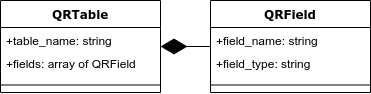

The diagram above was exported from draw.io. Its source (the exported page's mxGraphModel, read from the mxfile embedded in the PNG):
<mxGraphModel dx="2922" dy="354" grid="1" gridSize="10" guides="1" tooltips="1" connect="1" arrows="1" fold="1" page="1" pageScale="1" pageWidth="1100" pageHeight="850" background="#ffffff" math="0" shadow="0">
  <root>
    <mxCell id="0" />
    <mxCell id="1" parent="0" />
    <mxCell id="2" value="QRTable" style="swimlane;html=1;fontStyle=1;align=center;verticalAlign=top;childLayout=stackLayout;horizontal=1;startSize=27;horizontalStack=0;resizeParent=1;resizeLast=0;collapsible=1;marginBottom=0;swimlaneFillColor=#ffffff;rounded=0;shadow=0;comic=0;labelBackgroundColor=none;strokeWidth=1;fillColor=none;fontFamily=Verdana;fontSize=12" vertex="1" parent="1">
      <mxGeometry x="50" y="320" width="160" height="92" as="geometry" />
    </mxCell>
    <mxCell id="3" value="+table_name: string" style="text;html=1;strokeColor=none;fillColor=none;align=left;verticalAlign=top;spacingLeft=4;spacingRight=4;whiteSpace=wrap;overflow=hidden;rotatable=0;points=[[0,0.5],[1,0.5]];portConstraint=eastwest;" vertex="1" parent="2">
      <mxGeometry y="27" width="160" height="23" as="geometry" />
    </mxCell>
    <mxCell id="4" value="+fields: array of QRField" style="text;html=1;strokeColor=none;fillColor=none;align=left;verticalAlign=top;spacingLeft=4;spacingRight=4;whiteSpace=wrap;overflow=hidden;rotatable=0;points=[[0,0.5],[1,0.5]];portConstraint=eastwest;" vertex="1" parent="2">
      <mxGeometry y="50" width="160" height="27" as="geometry" />
    </mxCell>
    <mxCell id="5" value="" style="line;html=1;strokeWidth=1;fillColor=none;align=left;verticalAlign=middle;spacingTop=-1;spacingLeft=3;spacingRight=3;rotatable=0;labelPosition=right;points=[];portConstraint=eastwest;" vertex="1" parent="2">
      <mxGeometry y="77" width="160" height="15" as="geometry" />
    </mxCell>
    <mxCell id="6" value="QRField" style="swimlane;html=1;fontStyle=1;align=center;verticalAlign=top;childLayout=stackLayout;horizontal=1;startSize=27;horizontalStack=0;resizeParent=1;resizeLast=0;collapsible=1;marginBottom=0;swimlaneFillColor=#ffffff;rounded=0;shadow=0;comic=0;labelBackgroundColor=none;strokeWidth=1;fillColor=none;fontFamily=Verdana;fontSize=12" vertex="1" parent="1">
      <mxGeometry x="260" y="320" width="160" height="92" as="geometry" />
    </mxCell>
    <mxCell id="7" value="+field_name: string" style="text;html=1;strokeColor=none;fillColor=none;align=left;verticalAlign=top;spacingLeft=4;spacingRight=4;whiteSpace=wrap;overflow=hidden;rotatable=0;points=[[0,0.5],[1,0.5]];portConstraint=eastwest;" vertex="1" parent="6">
      <mxGeometry y="27" width="160" height="23" as="geometry" />
    </mxCell>
    <mxCell id="8" value="+field_type: string" style="text;html=1;strokeColor=none;fillColor=none;align=left;verticalAlign=top;spacingLeft=4;spacingRight=4;whiteSpace=wrap;overflow=hidden;rotatable=0;points=[[0,0.5],[1,0.5]];portConstraint=eastwest;" vertex="1" parent="6">
      <mxGeometry y="50" width="160" height="27" as="geometry" />
    </mxCell>
    <mxCell id="9" value="" style="line;html=1;strokeWidth=1;fillColor=none;align=left;verticalAlign=middle;spacingTop=-1;spacingLeft=3;spacingRight=3;rotatable=0;labelPosition=right;points=[];portConstraint=eastwest;" vertex="1" parent="6">
      <mxGeometry y="77" width="160" height="15" as="geometry" />
    </mxCell>
    <mxCell id="10" value="" style="endArrow=diamondThin;endFill=1;endSize=24;html=1;" edge="1" source="6" target="2" parent="1">
      <mxGeometry width="160" relative="1" as="geometry">
        <mxPoint x="60" y="372" as="sourcePoint" />
        <mxPoint x="220" y="372" as="targetPoint" />
      </mxGeometry>
    </mxCell>
  </root>
</mxGraphModel>